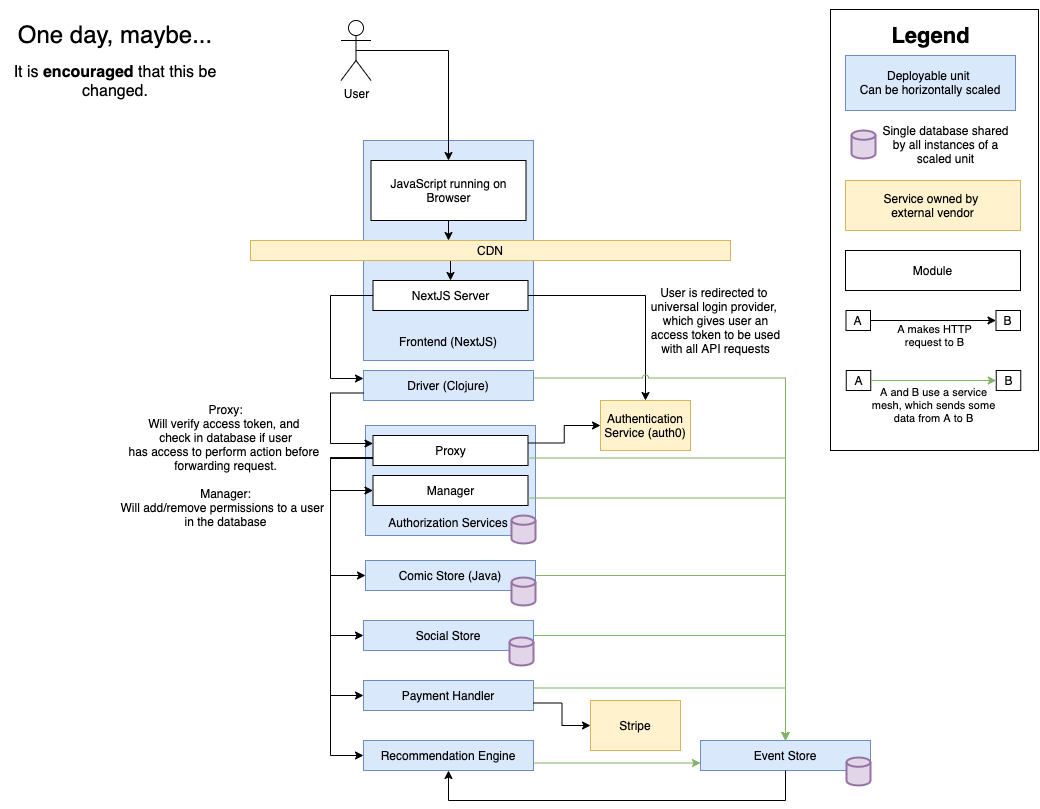

The diagram above was exported from draw.io. Its source (the exported page's mxGraphModel, read from the mxfile embedded in the PNG):
<mxGraphModel dx="948" dy="637" grid="1" gridSize="10" guides="1" tooltips="1" connect="1" arrows="1" fold="1" page="1" pageScale="1" pageWidth="1100" pageHeight="850" math="0" shadow="0">
  <root>
    <mxCell id="0" />
    <mxCell id="1" parent="0" />
    <mxCell id="113" value="" style="group" parent="1" vertex="1" connectable="0">
      <mxGeometry x="365" y="425" width="170" height="118" as="geometry" />
    </mxCell>
    <mxCell id="117" value="" style="group" parent="113" vertex="1" connectable="0">
      <mxGeometry width="170" height="118" as="geometry" />
    </mxCell>
    <mxCell id="105" value="" style="rounded=0;whiteSpace=wrap;html=1;fillColor=#dae8fc;strokeColor=#6c8ebf;align=left;" parent="117" vertex="1">
      <mxGeometry width="170" height="110" as="geometry" />
    </mxCell>
    <mxCell id="107" value="" style="strokeWidth=2;html=1;shape=mxgraph.flowchart.database;whiteSpace=wrap;fillColor=#e1d5e7;strokeColor=#9673a6;" parent="117" vertex="1">
      <mxGeometry x="146" y="90" width="24" height="28" as="geometry" />
    </mxCell>
    <mxCell id="111" value="Manager" style="rounded=0;whiteSpace=wrap;html=1;" parent="117" vertex="1">
      <mxGeometry x="7.5" y="50" width="155" height="30" as="geometry" />
    </mxCell>
    <mxCell id="115" value="Authorization Services" style="text;html=1;strokeColor=none;fillColor=none;align=center;verticalAlign=middle;whiteSpace=wrap;rounded=0;" parent="117" vertex="1">
      <mxGeometry x="7.5" y="90.00333333333333" width="150" height="14.666666666666666" as="geometry" />
    </mxCell>
    <mxCell id="160" style="edgeStyle=orthogonalEdgeStyle;rounded=0;jumpStyle=arc;orthogonalLoop=1;jettySize=auto;html=1;exitX=0;exitY=0.75;exitDx=0;exitDy=0;entryX=0;entryY=0.5;entryDx=0;entryDy=0;" edge="1" parent="117" source="112" target="111">
      <mxGeometry relative="1" as="geometry">
        <Array as="points">
          <mxPoint x="-35" y="32" />
          <mxPoint x="-35" y="65" />
        </Array>
      </mxGeometry>
    </mxCell>
    <mxCell id="112" value="Proxy" style="rounded=0;whiteSpace=wrap;html=1;" parent="117" vertex="1">
      <mxGeometry x="7.5" y="10" width="155" height="30" as="geometry" />
    </mxCell>
    <mxCell id="qVlDyq1gCtc9-m_nemMU-118" value="" style="group" parent="1" vertex="1" connectable="0">
      <mxGeometry x="363" y="140" width="170" height="220" as="geometry" />
    </mxCell>
    <mxCell id="qVlDyq1gCtc9-m_nemMU-119" value="" style="rounded=0;whiteSpace=wrap;html=1;fillColor=#dae8fc;strokeColor=#6c8ebf;align=left;" parent="qVlDyq1gCtc9-m_nemMU-118" vertex="1">
      <mxGeometry width="170" height="220" as="geometry" />
    </mxCell>
    <mxCell id="qVlDyq1gCtc9-m_nemMU-120" value="Frontend (NextJS)" style="text;html=1;strokeColor=none;fillColor=none;align=center;verticalAlign=middle;whiteSpace=wrap;rounded=0;" parent="qVlDyq1gCtc9-m_nemMU-118" vertex="1">
      <mxGeometry x="10" y="194.00333333333333" width="150" height="14.666666666666666" as="geometry" />
    </mxCell>
    <mxCell id="qVlDyq1gCtc9-m_nemMU-121" style="edgeStyle=orthogonalEdgeStyle;rounded=0;orthogonalLoop=1;jettySize=auto;html=1;entryX=0.412;entryY=-0.003;entryDx=0;entryDy=0;entryPerimeter=0;" parent="1" source="qVlDyq1gCtc9-m_nemMU-122" target="qVlDyq1gCtc9-m_nemMU-129" edge="1">
      <mxGeometry relative="1" as="geometry" />
    </mxCell>
    <mxCell id="qVlDyq1gCtc9-m_nemMU-122" value="JavaScript running on Browser" style="rounded=0;whiteSpace=wrap;html=1;" parent="1" vertex="1">
      <mxGeometry x="370.5" y="160" width="155" height="60" as="geometry" />
    </mxCell>
    <mxCell id="qVlDyq1gCtc9-m_nemMU-123" style="edgeStyle=orthogonalEdgeStyle;rounded=0;orthogonalLoop=1;jettySize=auto;html=1;entryX=0.5;entryY=0;entryDx=0;entryDy=0;exitX=0.5;exitY=0.5;exitDx=0;exitDy=0;exitPerimeter=0;" parent="1" source="qVlDyq1gCtc9-m_nemMU-124" target="qVlDyq1gCtc9-m_nemMU-122" edge="1">
      <mxGeometry relative="1" as="geometry">
        <Array as="points">
          <mxPoint x="448" y="50" />
        </Array>
      </mxGeometry>
    </mxCell>
    <mxCell id="qVlDyq1gCtc9-m_nemMU-124" value="User" style="shape=umlActor;verticalLabelPosition=bottom;verticalAlign=top;html=1;outlineConnect=0;" parent="1" vertex="1">
      <mxGeometry x="340.5" y="20" width="30" height="60" as="geometry" />
    </mxCell>
    <mxCell id="qVlDyq1gCtc9-m_nemMU-125" style="edgeStyle=orthogonalEdgeStyle;rounded=0;orthogonalLoop=1;jettySize=auto;html=1;entryX=0.5;entryY=0;entryDx=0;entryDy=0;" parent="1" source="qVlDyq1gCtc9-m_nemMU-129" target="qVlDyq1gCtc9-m_nemMU-134" edge="1">
      <mxGeometry relative="1" as="geometry">
        <Array as="points">
          <mxPoint x="450" y="280" />
          <mxPoint x="450" y="280" />
        </Array>
      </mxGeometry>
    </mxCell>
    <mxCell id="qVlDyq1gCtc9-m_nemMU-129" value="CDN" style="rounded=0;whiteSpace=wrap;html=1;fillColor=#fff2cc;strokeColor=#d6b656;" parent="1" vertex="1">
      <mxGeometry x="250" y="240" width="480" height="20" as="geometry" />
    </mxCell>
    <mxCell id="35" style="edgeStyle=orthogonalEdgeStyle;rounded=0;orthogonalLoop=1;jettySize=auto;html=1;entryX=0;entryY=0.25;entryDx=0;entryDy=0;" parent="1" source="qVlDyq1gCtc9-m_nemMU-134" target="qVlDyq1gCtc9-m_nemMU-170" edge="1">
      <mxGeometry relative="1" as="geometry">
        <Array as="points">
          <mxPoint x="330" y="295" />
          <mxPoint x="330" y="378" />
          <mxPoint x="363" y="378" />
        </Array>
      </mxGeometry>
    </mxCell>
    <mxCell id="150" style="edgeStyle=orthogonalEdgeStyle;rounded=0;orthogonalLoop=1;jettySize=auto;html=1;exitX=1;exitY=0.5;exitDx=0;exitDy=0;entryX=0.5;entryY=0;entryDx=0;entryDy=0;jumpStyle=arc;" edge="1" parent="1" source="qVlDyq1gCtc9-m_nemMU-134" target="131">
      <mxGeometry relative="1" as="geometry" />
    </mxCell>
    <mxCell id="qVlDyq1gCtc9-m_nemMU-134" value="NextJS Server" style="rounded=0;whiteSpace=wrap;html=1;" parent="1" vertex="1">
      <mxGeometry x="372.5" y="280" width="155" height="30" as="geometry" />
    </mxCell>
    <mxCell id="qVlDyq1gCtc9-m_nemMU-138" value="" style="group" parent="1" vertex="1" connectable="0">
      <mxGeometry x="363" y="680" width="170" height="30" as="geometry" />
    </mxCell>
    <mxCell id="qVlDyq1gCtc9-m_nemMU-139" value="" style="rounded=0;whiteSpace=wrap;html=1;fillColor=#dae8fc;strokeColor=#6c8ebf;align=left;" parent="qVlDyq1gCtc9-m_nemMU-138" vertex="1">
      <mxGeometry width="170" height="30" as="geometry" />
    </mxCell>
    <mxCell id="qVlDyq1gCtc9-m_nemMU-140" value="Payment Handler" style="text;html=1;strokeColor=none;fillColor=none;align=center;verticalAlign=middle;whiteSpace=wrap;rounded=0;" parent="qVlDyq1gCtc9-m_nemMU-138" vertex="1">
      <mxGeometry x="10" y="7.663333333333185" width="150" height="14.666666666666666" as="geometry" />
    </mxCell>
    <mxCell id="qVlDyq1gCtc9-m_nemMU-141" value="" style="group" parent="1" vertex="1" connectable="0">
      <mxGeometry x="363" y="620" width="170" height="45" as="geometry" />
    </mxCell>
    <mxCell id="qVlDyq1gCtc9-m_nemMU-142" value="" style="rounded=0;whiteSpace=wrap;html=1;fillColor=#dae8fc;strokeColor=#6c8ebf;align=left;" parent="qVlDyq1gCtc9-m_nemMU-141" vertex="1">
      <mxGeometry width="170" height="30" as="geometry" />
    </mxCell>
    <mxCell id="qVlDyq1gCtc9-m_nemMU-143" value="Social Store" style="text;html=1;strokeColor=none;fillColor=none;align=center;verticalAlign=middle;whiteSpace=wrap;rounded=0;" parent="qVlDyq1gCtc9-m_nemMU-141" vertex="1">
      <mxGeometry x="10" y="7.663333333333185" width="150" height="14.666666666666666" as="geometry" />
    </mxCell>
    <mxCell id="qVlDyq1gCtc9-m_nemMU-144" value="" style="strokeWidth=2;html=1;shape=mxgraph.flowchart.database;whiteSpace=wrap;fillColor=#e1d5e7;strokeColor=#9673a6;" parent="qVlDyq1gCtc9-m_nemMU-141" vertex="1">
      <mxGeometry x="146" y="17" width="24" height="28" as="geometry" />
    </mxCell>
    <mxCell id="qVlDyq1gCtc9-m_nemMU-147" value="" style="group" parent="1" vertex="1" connectable="0">
      <mxGeometry x="365" y="560" width="170" height="45" as="geometry" />
    </mxCell>
    <mxCell id="qVlDyq1gCtc9-m_nemMU-148" value="" style="rounded=0;whiteSpace=wrap;html=1;fillColor=#dae8fc;strokeColor=#6c8ebf;align=left;" parent="qVlDyq1gCtc9-m_nemMU-147" vertex="1">
      <mxGeometry width="170" height="30" as="geometry" />
    </mxCell>
    <mxCell id="qVlDyq1gCtc9-m_nemMU-149" value="Comic Store (Java)" style="text;html=1;strokeColor=none;fillColor=none;align=center;verticalAlign=middle;whiteSpace=wrap;rounded=0;" parent="qVlDyq1gCtc9-m_nemMU-147" vertex="1">
      <mxGeometry x="10" y="7.663333333333185" width="150" height="14.666666666666666" as="geometry" />
    </mxCell>
    <mxCell id="qVlDyq1gCtc9-m_nemMU-150" value="" style="strokeWidth=2;html=1;shape=mxgraph.flowchart.database;whiteSpace=wrap;fillColor=#e1d5e7;strokeColor=#9673a6;" parent="qVlDyq1gCtc9-m_nemMU-147" vertex="1">
      <mxGeometry x="146" y="17" width="24" height="28" as="geometry" />
    </mxCell>
    <mxCell id="qVlDyq1gCtc9-m_nemMU-153" value="" style="group" parent="1" vertex="1" connectable="0">
      <mxGeometry x="363" y="740" width="170" height="30" as="geometry" />
    </mxCell>
    <mxCell id="qVlDyq1gCtc9-m_nemMU-154" value="" style="rounded=0;whiteSpace=wrap;html=1;fillColor=#dae8fc;strokeColor=#6c8ebf;align=left;" parent="qVlDyq1gCtc9-m_nemMU-153" vertex="1">
      <mxGeometry width="170" height="30" as="geometry" />
    </mxCell>
    <mxCell id="qVlDyq1gCtc9-m_nemMU-155" value="Recommendation Engine" style="text;html=1;strokeColor=none;fillColor=none;align=center;verticalAlign=middle;whiteSpace=wrap;rounded=0;" parent="qVlDyq1gCtc9-m_nemMU-153" vertex="1">
      <mxGeometry x="10" y="7.663333333333185" width="150" height="14.666666666666666" as="geometry" />
    </mxCell>
    <mxCell id="qVlDyq1gCtc9-m_nemMU-156" value="" style="group" parent="1" vertex="1" connectable="0">
      <mxGeometry x="700" y="740" width="170" height="45" as="geometry" />
    </mxCell>
    <mxCell id="qVlDyq1gCtc9-m_nemMU-157" value="" style="rounded=0;whiteSpace=wrap;html=1;fillColor=#dae8fc;strokeColor=#6c8ebf;align=left;" parent="qVlDyq1gCtc9-m_nemMU-156" vertex="1">
      <mxGeometry width="170" height="30" as="geometry" />
    </mxCell>
    <mxCell id="qVlDyq1gCtc9-m_nemMU-158" value="Event Store" style="text;html=1;strokeColor=none;fillColor=none;align=center;verticalAlign=middle;whiteSpace=wrap;rounded=0;" parent="qVlDyq1gCtc9-m_nemMU-156" vertex="1">
      <mxGeometry x="10" y="7.663333333333185" width="150" height="14.666666666666666" as="geometry" />
    </mxCell>
    <mxCell id="qVlDyq1gCtc9-m_nemMU-159" value="" style="strokeWidth=2;html=1;shape=mxgraph.flowchart.database;whiteSpace=wrap;fillColor=#e1d5e7;strokeColor=#9673a6;" parent="qVlDyq1gCtc9-m_nemMU-156" vertex="1">
      <mxGeometry x="146" y="17" width="24" height="28" as="geometry" />
    </mxCell>
    <mxCell id="qVlDyq1gCtc9-m_nemMU-169" value="" style="group" parent="1" vertex="1" connectable="0">
      <mxGeometry x="363" y="370" width="170" height="30" as="geometry" />
    </mxCell>
    <mxCell id="qVlDyq1gCtc9-m_nemMU-170" value="" style="rounded=0;whiteSpace=wrap;html=1;fillColor=#dae8fc;strokeColor=#6c8ebf;align=left;" parent="qVlDyq1gCtc9-m_nemMU-169" vertex="1">
      <mxGeometry width="170" height="30" as="geometry" />
    </mxCell>
    <mxCell id="qVlDyq1gCtc9-m_nemMU-171" value="Driver (Clojure)" style="text;html=1;strokeColor=none;fillColor=none;align=center;verticalAlign=middle;whiteSpace=wrap;rounded=0;" parent="qVlDyq1gCtc9-m_nemMU-169" vertex="1">
      <mxGeometry x="10" y="7.663333333333185" width="150" height="14.666666666666666" as="geometry" />
    </mxCell>
    <mxCell id="qVlDyq1gCtc9-m_nemMU-182" value="&lt;font&gt;&lt;span style=&quot;font-size: 24px&quot;&gt;One day, maybe...&lt;/span&gt;&lt;br&gt;&lt;br&gt;&lt;font style=&quot;font-size: 16px&quot;&gt;It is &lt;b&gt;encouraged&lt;/b&gt; that this be changed.&lt;/font&gt;&lt;br&gt;&lt;/font&gt;" style="text;html=1;strokeColor=none;fillColor=none;align=center;verticalAlign=middle;whiteSpace=wrap;rounded=0;" parent="1" vertex="1">
      <mxGeometry width="230" height="120" as="geometry" />
    </mxCell>
    <mxCell id="57" style="edgeStyle=orthogonalEdgeStyle;rounded=0;orthogonalLoop=1;jettySize=auto;html=1;exitX=1;exitY=0.75;exitDx=0;exitDy=0;entryX=0;entryY=0.5;entryDx=0;entryDy=0;" parent="1" source="qVlDyq1gCtc9-m_nemMU-139" target="132" edge="1">
      <mxGeometry relative="1" as="geometry">
        <mxPoint x="578.3999999999999" y="784" as="targetPoint" />
      </mxGeometry>
    </mxCell>
    <mxCell id="61" style="edgeStyle=orthogonalEdgeStyle;rounded=0;orthogonalLoop=1;jettySize=auto;html=1;entryX=0.5;entryY=1;entryDx=0;entryDy=0;exitX=0.5;exitY=1;exitDx=0;exitDy=0;" parent="1" source="qVlDyq1gCtc9-m_nemMU-157" target="qVlDyq1gCtc9-m_nemMU-154" edge="1">
      <mxGeometry relative="1" as="geometry">
        <Array as="points">
          <mxPoint x="785" y="800" />
          <mxPoint x="448" y="800" />
        </Array>
        <mxPoint x="950" y="880" as="sourcePoint" />
      </mxGeometry>
    </mxCell>
    <mxCell id="62" style="edgeStyle=orthogonalEdgeStyle;rounded=0;orthogonalLoop=1;jettySize=auto;html=1;exitX=1;exitY=0.75;exitDx=0;exitDy=0;entryX=0;entryY=0.75;entryDx=0;entryDy=0;fillColor=#d5e8d4;strokeColor=#82b366;" parent="1" source="qVlDyq1gCtc9-m_nemMU-154" target="qVlDyq1gCtc9-m_nemMU-157" edge="1">
      <mxGeometry relative="1" as="geometry">
        <mxPoint x="790" y="803" as="targetPoint" />
      </mxGeometry>
    </mxCell>
    <mxCell id="63" style="edgeStyle=orthogonalEdgeStyle;rounded=0;orthogonalLoop=1;jettySize=auto;html=1;exitX=1;exitY=0.25;exitDx=0;exitDy=0;entryX=0.5;entryY=0;entryDx=0;entryDy=0;strokeColor=#82b366;fillColor=#d5e8d4;" parent="1" source="qVlDyq1gCtc9-m_nemMU-139" target="qVlDyq1gCtc9-m_nemMU-157" edge="1">
      <mxGeometry relative="1" as="geometry" />
    </mxCell>
    <mxCell id="64" style="edgeStyle=orthogonalEdgeStyle;rounded=0;orthogonalLoop=1;jettySize=auto;html=1;exitX=1;exitY=0.5;exitDx=0;exitDy=0;entryX=0.5;entryY=0;entryDx=0;entryDy=0;strokeColor=#82b366;fillColor=#d5e8d4;" parent="1" source="qVlDyq1gCtc9-m_nemMU-142" target="qVlDyq1gCtc9-m_nemMU-157" edge="1">
      <mxGeometry relative="1" as="geometry" />
    </mxCell>
    <mxCell id="65" style="edgeStyle=orthogonalEdgeStyle;rounded=0;orthogonalLoop=1;jettySize=auto;html=1;exitX=1;exitY=0.5;exitDx=0;exitDy=0;entryX=0.5;entryY=0;entryDx=0;entryDy=0;strokeColor=#82b366;fillColor=#d5e8d4;" parent="1" source="qVlDyq1gCtc9-m_nemMU-148" target="qVlDyq1gCtc9-m_nemMU-157" edge="1">
      <mxGeometry relative="1" as="geometry" />
    </mxCell>
    <mxCell id="68" style="edgeStyle=orthogonalEdgeStyle;rounded=0;orthogonalLoop=1;jettySize=auto;html=1;exitX=1;exitY=0.25;exitDx=0;exitDy=0;entryX=0.5;entryY=0;entryDx=0;entryDy=0;strokeColor=#82b366;fillColor=#d5e8d4;jumpStyle=arc;" parent="1" source="qVlDyq1gCtc9-m_nemMU-170" target="qVlDyq1gCtc9-m_nemMU-157" edge="1">
      <mxGeometry relative="1" as="geometry" />
    </mxCell>
    <mxCell id="85" style="edgeStyle=orthogonalEdgeStyle;rounded=0;orthogonalLoop=1;jettySize=auto;html=1;exitX=0;exitY=0.75;exitDx=0;exitDy=0;entryX=0;entryY=0.5;entryDx=0;entryDy=0;startArrow=none;startFill=0;endArrow=classic;endFill=1;" parent="1" source="112" target="qVlDyq1gCtc9-m_nemMU-148" edge="1">
      <mxGeometry relative="1" as="geometry">
        <mxPoint x="372.5" y="515.8400000000001" as="sourcePoint" />
        <Array as="points">
          <mxPoint x="330" y="458" />
          <mxPoint x="330" y="575" />
        </Array>
      </mxGeometry>
    </mxCell>
    <mxCell id="86" style="edgeStyle=orthogonalEdgeStyle;rounded=0;orthogonalLoop=1;jettySize=auto;html=1;exitX=0;exitY=0.75;exitDx=0;exitDy=0;entryX=0;entryY=0.5;entryDx=0;entryDy=0;startArrow=none;startFill=0;endArrow=classic;endFill=1;" parent="1" source="112" target="qVlDyq1gCtc9-m_nemMU-142" edge="1">
      <mxGeometry relative="1" as="geometry">
        <mxPoint x="372.5" y="515.8400000000001" as="sourcePoint" />
        <Array as="points">
          <mxPoint x="330" y="458" />
          <mxPoint x="330" y="635" />
        </Array>
      </mxGeometry>
    </mxCell>
    <mxCell id="87" style="edgeStyle=orthogonalEdgeStyle;rounded=0;orthogonalLoop=1;jettySize=auto;html=1;exitX=0;exitY=0.75;exitDx=0;exitDy=0;entryX=0;entryY=0.5;entryDx=0;entryDy=0;startArrow=none;startFill=0;endArrow=classic;endFill=1;" parent="1" source="112" target="qVlDyq1gCtc9-m_nemMU-139" edge="1">
      <mxGeometry relative="1" as="geometry">
        <mxPoint x="372.5" y="515.8400000000001" as="sourcePoint" />
        <Array as="points">
          <mxPoint x="363" y="458" />
          <mxPoint x="330" y="458" />
          <mxPoint x="330" y="757" />
        </Array>
      </mxGeometry>
    </mxCell>
    <mxCell id="88" style="edgeStyle=orthogonalEdgeStyle;rounded=0;orthogonalLoop=1;jettySize=auto;html=1;exitX=0;exitY=0.75;exitDx=0;exitDy=0;entryX=0;entryY=0.5;entryDx=0;entryDy=0;startArrow=none;startFill=0;endArrow=classic;endFill=1;" parent="1" source="112" target="qVlDyq1gCtc9-m_nemMU-154" edge="1">
      <mxGeometry relative="1" as="geometry">
        <mxPoint x="372.5" y="515.8400000000001" as="sourcePoint" />
        <Array as="points">
          <mxPoint x="330" y="458" />
          <mxPoint x="330" y="755" />
        </Array>
      </mxGeometry>
    </mxCell>
    <mxCell id="95" style="edgeStyle=orthogonalEdgeStyle;rounded=0;orthogonalLoop=1;jettySize=auto;html=1;entryX=0.5;entryY=0;entryDx=0;entryDy=0;startArrow=none;startFill=0;endArrow=classic;endFill=1;fillColor=#d5e8d4;strokeColor=#82b366;exitX=1;exitY=0.75;exitDx=0;exitDy=0;" parent="1" source="112" target="qVlDyq1gCtc9-m_nemMU-157" edge="1">
      <mxGeometry relative="1" as="geometry">
        <mxPoint x="580" y="470" as="sourcePoint" />
        <Array as="points">
          <mxPoint x="785" y="458" />
        </Array>
      </mxGeometry>
    </mxCell>
    <mxCell id="118" style="edgeStyle=orthogonalEdgeStyle;rounded=0;orthogonalLoop=1;jettySize=auto;html=1;exitX=1;exitY=0.75;exitDx=0;exitDy=0;entryX=0.5;entryY=0;entryDx=0;entryDy=0;startArrow=none;startFill=0;endArrow=classic;endFill=1;fillColor=#d5e8d4;strokeColor=#82b366;" parent="1" source="111" target="qVlDyq1gCtc9-m_nemMU-157" edge="1">
      <mxGeometry relative="1" as="geometry" />
    </mxCell>
    <mxCell id="120" style="edgeStyle=orthogonalEdgeStyle;rounded=0;orthogonalLoop=1;jettySize=auto;html=1;exitX=0;exitY=0.75;exitDx=0;exitDy=0;entryX=0;entryY=0.25;entryDx=0;entryDy=0;startArrow=none;startFill=0;endArrow=classic;endFill=1;" parent="1" source="qVlDyq1gCtc9-m_nemMU-170" target="112" edge="1">
      <mxGeometry relative="1" as="geometry">
        <Array as="points">
          <mxPoint x="330" y="393" />
          <mxPoint x="330" y="443" />
          <mxPoint x="373" y="443" />
        </Array>
      </mxGeometry>
    </mxCell>
    <mxCell id="131" value="Authentication Service (auth0)" style="rounded=0;whiteSpace=wrap;html=1;fillColor=#fff2cc;strokeColor=#d6b656;" parent="1" vertex="1">
      <mxGeometry x="600" y="400" width="90" height="50" as="geometry" />
    </mxCell>
    <mxCell id="132" value="Stripe" style="rounded=0;whiteSpace=wrap;html=1;fillColor=#fff2cc;strokeColor=#d6b656;" parent="1" vertex="1">
      <mxGeometry x="590" y="700" width="90" height="50" as="geometry" />
    </mxCell>
    <mxCell id="149" value="" style="group" parent="1" vertex="1" connectable="0">
      <mxGeometry x="830" y="9" width="208" height="441" as="geometry" />
    </mxCell>
    <mxCell id="148" value="" style="rounded=0;whiteSpace=wrap;html=1;fontSize=22;" parent="149" vertex="1">
      <mxGeometry width="208" height="441" as="geometry" />
    </mxCell>
    <mxCell id="123" value="Legend" style="text;html=1;align=center;verticalAlign=middle;resizable=0;points=[];autosize=1;fontStyle=1;fontSize=22;" parent="149" vertex="1">
      <mxGeometry x="55" y="11" width="90" height="30" as="geometry" />
    </mxCell>
    <mxCell id="124" value="" style="group" parent="149" vertex="1" connectable="0">
      <mxGeometry x="15" y="46" width="170" height="55" as="geometry" />
    </mxCell>
    <mxCell id="125" value="" style="rounded=0;whiteSpace=wrap;html=1;fillColor=#dae8fc;strokeColor=#6c8ebf;align=left;" parent="124" vertex="1">
      <mxGeometry width="170" height="55" as="geometry" />
    </mxCell>
    <mxCell id="126" value="Deployable unit&amp;nbsp;&lt;br&gt;Can be horizontally scaled" style="text;html=1;strokeColor=none;fillColor=none;align=center;verticalAlign=middle;whiteSpace=wrap;rounded=0;" parent="124" vertex="1">
      <mxGeometry x="10" y="14.049444444444172" width="150" height="26.888888888888886" as="geometry" />
    </mxCell>
    <mxCell id="129" value="" style="group" parent="149" vertex="1" connectable="0">
      <mxGeometry x="21" y="110" width="164" height="50" as="geometry" />
    </mxCell>
    <mxCell id="127" value="" style="strokeWidth=2;html=1;shape=mxgraph.flowchart.database;whiteSpace=wrap;fillColor=#e1d5e7;strokeColor=#9673a6;" parent="129" vertex="1">
      <mxGeometry y="11" width="24" height="28" as="geometry" />
    </mxCell>
    <mxCell id="128" value="Single database shared&lt;br&gt;by all instances of a&lt;br&gt;scaled unit" style="text;html=1;align=center;verticalAlign=middle;resizable=0;points=[];autosize=1;" parent="129" vertex="1">
      <mxGeometry x="24" width="140" height="50" as="geometry" />
    </mxCell>
    <mxCell id="133" value="Service owned by&amp;nbsp;&lt;br&gt;external vendor" style="rounded=0;whiteSpace=wrap;html=1;fillColor=#fff2cc;strokeColor=#d6b656;" parent="149" vertex="1">
      <mxGeometry x="15" y="171" width="175" height="50" as="geometry" />
    </mxCell>
    <mxCell id="135" value="Module" style="rounded=0;whiteSpace=wrap;html=1;" parent="149" vertex="1">
      <mxGeometry x="15" y="241" width="175" height="40" as="geometry" />
    </mxCell>
    <mxCell id="141" value="" style="group" parent="149" vertex="1" connectable="0">
      <mxGeometry x="15.5" y="301" width="174.5" height="24.996666666666897" as="geometry" />
    </mxCell>
    <mxCell id="136" value="A" style="rounded=0;whiteSpace=wrap;html=1;" parent="141" vertex="1">
      <mxGeometry width="24.5" height="20" as="geometry" />
    </mxCell>
    <mxCell id="137" value="B" style="rounded=0;whiteSpace=wrap;html=1;" parent="141" vertex="1">
      <mxGeometry x="150" width="24.5" height="20" as="geometry" />
    </mxCell>
    <mxCell id="138" style="edgeStyle=orthogonalEdgeStyle;rounded=0;orthogonalLoop=1;jettySize=auto;html=1;entryX=0;entryY=0.5;entryDx=0;entryDy=0;startArrow=none;startFill=0;endArrow=classic;endFill=1;fontSize=22;" parent="141" source="136" target="137" edge="1">
      <mxGeometry relative="1" as="geometry" />
    </mxCell>
    <mxCell id="140" value="A makes HTTP&lt;br&gt;request&amp;nbsp;to B" style="edgeLabel;html=1;align=center;verticalAlign=middle;resizable=0;points=[];" parent="141" vertex="1" connectable="0">
      <mxGeometry x="88.5" y="24.996666666666897" as="geometry" />
    </mxCell>
    <mxCell id="147" value="" style="group" parent="149" vertex="1" connectable="0">
      <mxGeometry x="15.75" y="361" width="174.5" height="34.9966666666669" as="geometry" />
    </mxCell>
    <mxCell id="142" value="" style="group" parent="147" vertex="1" connectable="0">
      <mxGeometry width="174.5" height="24.996666666666897" as="geometry" />
    </mxCell>
    <mxCell id="143" value="A" style="rounded=0;whiteSpace=wrap;html=1;" parent="142" vertex="1">
      <mxGeometry width="24.5" height="20" as="geometry" />
    </mxCell>
    <mxCell id="144" value="B" style="rounded=0;whiteSpace=wrap;html=1;" parent="142" vertex="1">
      <mxGeometry x="150" width="24.5" height="20" as="geometry" />
    </mxCell>
    <mxCell id="145" style="edgeStyle=orthogonalEdgeStyle;rounded=0;orthogonalLoop=1;jettySize=auto;html=1;entryX=0;entryY=0.5;entryDx=0;entryDy=0;startArrow=none;startFill=0;endArrow=classic;endFill=1;fontSize=22;fillColor=#d5e8d4;strokeColor=#82b366;" parent="142" source="143" target="144" edge="1">
      <mxGeometry relative="1" as="geometry" />
    </mxCell>
    <mxCell id="146" value="A and B use a service&lt;br&gt;mesh, which sends some&lt;br&gt;data from A to B" style="edgeLabel;html=1;align=center;verticalAlign=middle;resizable=0;points=[];" parent="147" vertex="1" connectable="0">
      <mxGeometry x="87.25" y="34.9966666666669" as="geometry" />
    </mxCell>
    <mxCell id="151" value="User is redirected to &lt;br&gt;universal login provider,&amp;nbsp;&lt;br&gt;which gives user an&lt;br&gt;access token to be used&lt;br&gt;with all API requests" style="text;html=1;align=center;verticalAlign=middle;resizable=0;points=[];autosize=1;" vertex="1" parent="1">
      <mxGeometry x="645" y="280" width="140" height="80" as="geometry" />
    </mxCell>
    <mxCell id="152" value="Proxy:&lt;br&gt;Will verify access token, and&amp;nbsp;&lt;br&gt;check in database if user&lt;br&gt;has access to perform action before&amp;nbsp;&lt;br&gt;forwarding request.&lt;br&gt;&lt;br&gt;Manager:&lt;br&gt;Will add/remove permissions to a user&amp;nbsp;&amp;nbsp;&lt;br&gt;in the database" style="text;html=1;align=center;verticalAlign=middle;resizable=0;points=[];autosize=1;" vertex="1" parent="1">
      <mxGeometry x="110" y="400" width="230" height="130" as="geometry" />
    </mxCell>
    <mxCell id="157" style="edgeStyle=orthogonalEdgeStyle;rounded=0;jumpStyle=arc;orthogonalLoop=1;jettySize=auto;html=1;exitX=1;exitY=0.25;exitDx=0;exitDy=0;entryX=0;entryY=0.5;entryDx=0;entryDy=0;" edge="1" parent="1" source="112" target="131">
      <mxGeometry relative="1" as="geometry" />
    </mxCell>
  </root>
</mxGraphModel>